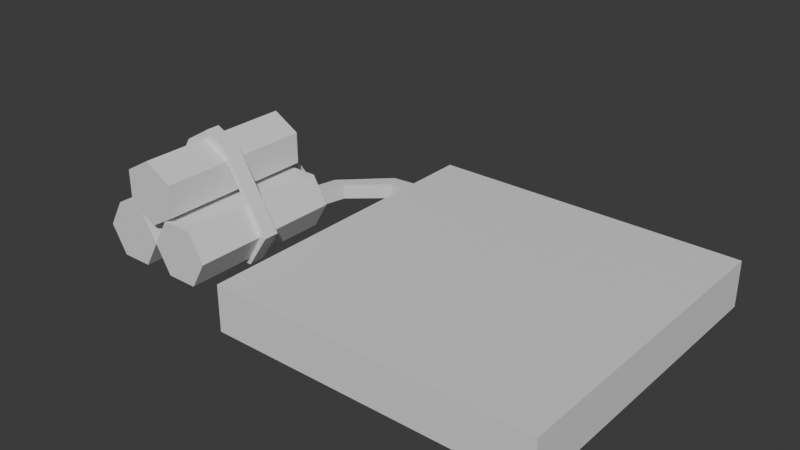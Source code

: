 # Source: Goldmine.blend  (saved by Blender 4.2.66; exported with 4.5.12 LTS)
import bpy
from mathutils import Matrix  # noqa: F401  (used for matrix-valued properties, if any)

bpy.ops.wm.read_factory_settings(use_empty=True)
scene = bpy.context.scene
scene.name = 'Scene'

# ---- collections
col_collection = bpy.data.collections.new('Collection'); scene.collection.children.link(col_collection)

# ---- materials (node trees are filled in below, after node groups)
mat_material = bpy.data.materials.new('Material')
mat_material.alpha_threshold = 0.0
mat_material.use_transparent_shadow = False
mat_material.roughness = 0.5
mat_material.line_color = (0.0, 0.0, 0.0, 1.0)

# ---- material node trees
mat_material.use_nodes = True; mat_material.node_tree.nodes.clear()
_N = mat_material.node_tree.nodes; _L = mat_material.node_tree.links
n0 = _N.new('ShaderNodeOutputMaterial'); n0.name = 'Material Output'; n0.location = (300, 300)
n1 = _N.new('ShaderNodeBsdfPrincipled'); n1.name = 'Principled BSDF'; n1.location = (10, 300)
n1.inputs[3].default_value = 1.45
_L.new(n1.outputs[0], n0.inputs[0])
n0.is_active_output = True

# ---- world
world_world = bpy.data.worlds.new('World'); scene.world = world_world
world_world.use_nodes = True; world_world.node_tree.nodes.clear()
_N = world_world.node_tree.nodes; _L = world_world.node_tree.links
n0 = _N.new('ShaderNodeOutputWorld'); n0.name = 'World Output'; n0.location = (300, 300)
n1 = _N.new('ShaderNodeBackground'); n1.name = 'Background'; n1.location = (10, 300)
n1.inputs[0].default_value = (0.05088, 0.05088, 0.05088, 1.0)
_L.new(n1.outputs[0], n0.inputs[0])
n0.is_active_output = True
world_world.color = (0.05088, 0.05088, 0.05088)
world_world.sun_shadow_jitter_overblur = 0.0

# ---- meshes
me_cube = bpy.data.meshes.new('Cube')
me_cube.from_pydata([(1.0, 1.0, -0.0005602), (1.0, 1.0, -0.2913), (1.0, -1.0, -0.0005602), (1.0, -1.0, -0.2913), (-1.0, 1.0, -0.0005602), (-1.0, 1.0, -0.2913), (-1.0, -1.0, -0.0005602), (-1.0, -1.0, -0.2913), (-1.427, -0.8197, -0.2538), (-1.427, 0.1803, -0.2538), (-1.327, -0.8197, -0.08062), (-1.327, 0.1803, -0.08062), (-1.427, -0.8197, 0.09259), (-1.427, 0.1803, 0.09259), (-1.627, -0.8197, 0.09259), (-1.627, 0.1803, 0.09259), (-1.727, -0.8197, -0.08062), (-1.727, 0.1803, -0.08062), (-1.627, -0.8197, -0.2538), (-1.627, 0.1803, -0.2538), (-1.829, -0.8197, -0.2556), (-1.829, 0.1803, -0.2556), (-1.729, -0.8197, -0.08241), (-1.729, 0.1803, -0.08241), (-1.829, -0.8197, 0.0908), (-1.829, 0.1803, 0.0908), (-2.029, -0.8197, 0.0908), (-2.029, 0.1803, 0.0908), (-2.129, -0.8197, -0.08241), (-2.129, 0.1803, -0.08241), (-2.029, -0.8197, -0.2556), (-2.029, 0.1803, -0.2556), (-1.732, 0.1803, 0.4357), (-1.732, -0.8197, 0.4357), (-1.559, 0.1803, 0.3357), (-1.559, -0.8197, 0.3357), (-1.559, 0.1803, 0.1357), (-1.559, -0.8197, 0.1357), (-1.732, 0.1803, 0.03569), (-1.732, -0.8197, 0.03569), (-1.905, 0.1803, 0.1357), (-1.905, -0.8197, 0.1357), (-1.905, 0.1803, 0.3357), (-1.905, -0.8197, 0.3357), (-1.346, 0.8279, -0.2811), (-1.346, 0.8279, -0.1811), (-1.396, 0.9145, -0.2811), (-1.396, 0.9145, -0.1811), (-0.9777, 0.8568, -0.2811), (-0.9777, 0.8568, -0.1811), (-0.9777, 0.9568, -0.2811), (-0.9777, 0.9568, -0.1811), (-1.683, 0.6381, -0.2811), (-1.585, 0.6207, -0.2811), (-1.585, 0.6207, -0.1811), (-1.683, 0.6381, -0.1811), (-1.74, 0.3901, -0.2811), (-1.64, 0.3901, -0.2811), (-1.64, 0.3901, -0.1811), (-1.74, 0.3901, -0.1811), (-2.036, -0.38, -0.298), (-2.027, -0.38, -0.2498), (-2.036, -0.28, -0.298), (-2.027, -0.28, -0.2498), (-1.429, -0.38, -0.298), (-1.429, -0.38, -0.2498), (-1.429, -0.28, -0.298), (-1.429, -0.28, -0.2498), (-2.174, -0.38, -0.07682), (-2.125, -0.38, -0.07682), (-2.174, -0.28, -0.07682), (-2.125, -0.28, -0.07682), (-1.286, -0.38, -0.08089), (-1.334, -0.38, -0.08089), (-1.286, -0.28, -0.08089), (-1.334, -0.28, -0.08089), (-1.577, -0.38, 0.3991), (-1.577, -0.38, 0.3419), (-1.577, -0.28, 0.3991), (-1.577, -0.28, 0.3419), (-1.737, -0.38, 0.4812), (-1.737, -0.38, 0.4329), (-1.737, -0.28, 0.4812), (-1.737, -0.28, 0.4329), (-1.898, -0.38, 0.3834), (-1.898, -0.38, 0.3351), (-1.898, -0.28, 0.3834), (-1.898, -0.28, 0.3351), (-1.736, -0.38, 0.4801), (-1.736, -0.38, 0.4319), (-1.736, -0.28, 0.4801), (-1.736, -0.28, 0.4319), (-1.971, 0.1607, -0.1305), (-1.871, 0.1607, -0.1305), (-1.871, 0.1607, -0.03048), (-1.971, 0.1607, -0.03048), (-1.551, 0.1549, -0.1401), (-1.551, 0.1549, -0.04007), (-1.734, 0.3931, -0.2783), (-1.734, 0.3931, -0.1783), (-1.451, 0.1549, -0.1401), (-1.451, 0.1549, -0.04007), (-1.634, 0.3931, -0.2783), (-1.634, 0.3931, -0.1783), (-1.776, 0.1632, 0.1773), (-1.776, 0.1632, 0.2773), (-1.731, 0.4363, -0.2784), (-1.731, 0.4363, -0.1784), (-1.676, 0.1632, 0.1773), (-1.676, 0.1632, 0.2773), (-1.631, 0.4363, -0.2784), (-1.631, 0.4363, -0.1784)], [], [(4, 2, 0), (2, 7, 3), (6, 5, 7), (1, 7, 5), (0, 3, 1), (4, 1, 5), (9, 10, 8), (11, 12, 10), (33, 34, 32), (21, 22, 20), (13, 14, 12), (15, 16, 14), (17, 15, 13), (17, 18, 16), (25, 26, 24), (23, 24, 22), (19, 8, 18), (16, 18, 10), (27, 28, 26), (31, 29, 27), (29, 30, 28), (37, 38, 36), (35, 36, 34), (31, 20, 30), (22, 24, 28), (39, 40, 38), (41, 39, 37), (40, 43, 42), (43, 32, 42), (42, 32, 34), (45, 53, 44), (47, 50, 46), (51, 48, 50), (49, 44, 48), (50, 44, 46), (51, 45, 49), (52, 57, 56), (47, 54, 45), (46, 53, 52), (46, 55, 47), (59, 94, 58), (52, 59, 55), (54, 57, 53), (55, 58, 54), (63, 69, 61), (63, 66, 62), (65, 72, 73), (64, 61, 60), (66, 60, 62), (63, 65, 67), (69, 87, 85), (62, 68, 70), (63, 70, 71), (61, 68, 60), (74, 79, 78), (66, 72, 64), (67, 73, 75), (67, 74, 66), (76, 81, 77), (72, 77, 73), (74, 76, 72), (73, 79, 75), (82, 81, 80), (78, 80, 76), (77, 83, 79), (78, 83, 82), (86, 91, 87), (68, 86, 70), (70, 87, 71), (68, 85, 84), (89, 90, 88), (84, 89, 88), (87, 89, 85), (84, 90, 86), (94, 92, 93), (56, 93, 92), (59, 92, 95), (58, 93, 57), (96, 99, 98), (99, 102, 98), (103, 100, 102), (101, 96, 100), (102, 96, 98), (103, 97, 101), (104, 107, 106), (107, 110, 106), (111, 108, 110), (109, 104, 108), (106, 108, 104), (107, 109, 111), (4, 6, 2), (2, 6, 7), (6, 4, 5), (1, 3, 7), (0, 2, 3), (4, 0, 1), (9, 11, 10), (11, 13, 12), (33, 35, 34), (21, 23, 22), (13, 15, 14), (15, 17, 16), (13, 11, 9), (9, 19, 13), (19, 17, 13), (17, 19, 18), (25, 27, 26), (23, 25, 24), (19, 9, 8), (18, 8, 10), (10, 12, 14), (14, 16, 10), (27, 29, 28), (27, 25, 31), (25, 23, 31), (23, 21, 31), (29, 31, 30), (37, 39, 38), (35, 37, 36), (31, 21, 20), (24, 26, 28), (28, 30, 20), (20, 22, 28), (39, 41, 40), (37, 35, 41), (35, 33, 41), (33, 43, 41), (40, 41, 43), (43, 33, 32), (34, 36, 42), (36, 38, 42), (38, 40, 42), (45, 54, 53), (47, 51, 50), (51, 49, 48), (49, 45, 44), (50, 48, 44), (51, 47, 45), (52, 53, 57), (47, 55, 54), (46, 44, 53), (46, 52, 55), (59, 95, 94), (52, 56, 59), (54, 58, 57), (55, 59, 58), (63, 71, 69), (63, 67, 66), (65, 64, 72), (64, 65, 61), (66, 64, 60), (63, 61, 65), (69, 71, 87), (62, 60, 68), (63, 62, 70), (61, 69, 68), (74, 75, 79), (66, 74, 72), (67, 65, 73), (67, 75, 74), (76, 80, 81), (72, 76, 77), (74, 78, 76), (73, 77, 79), (82, 83, 81), (78, 82, 80), (77, 81, 83), (78, 79, 83), (86, 90, 91), (68, 84, 86), (70, 86, 87), (68, 69, 85), (89, 91, 90), (84, 85, 89), (87, 91, 89), (84, 88, 90), (94, 95, 92), (56, 57, 93), (59, 56, 92), (58, 94, 93), (96, 97, 99), (99, 103, 102), (103, 101, 100), (101, 97, 96), (102, 100, 96), (103, 99, 97), (104, 105, 107), (107, 111, 110), (111, 109, 108), (109, 105, 104), (106, 110, 108), (107, 105, 109)])
_uv = me_cube.uv_layers.new(name='UVMap')
_uv.uv.foreach_set('vector', [0.875, 0.5, 0.625, 0.75, 0.625, 0.5, 0.625, 0.75, 0.375, 1.0, 0.375, 0.75, 0.625, 0.0, 0.375, 0.25, 0.375, 0.0, 0.375, 0.5, 0.125, 0.75, 0.125, 0.5, 0.625, 0.5, 0.375, 0.75, 0.375, 0.5, 0.625, 0.25, 0.375, 0.5, 0.375, 0.25, 1.0, 1.0, 0.8333, 0.5, 1.0, 0.5, 0.8333, 1.0, 0.6667, 0.5, 0.8333, 0.5, 1.0, 1.0, 0.8333, 0.5, 1.0, 0.5, 1.0, 1.0, 0.8333, 0.5, 1.0, 0.5, 0.6667, 1.0, 0.5, 0.5, 0.6667, 0.5, 0.5, 1.0, 0.3333, 0.5, 0.5, 0.5, 0.04215, 0.13, 0.25, 0.01, 0.4578, 0.13, 0.3333, 1.0, 0.1667, 0.5, 0.3333, 0.5, 0.8333, 1.0, 0.6667, 0.5, 0.8333, 0.5, 0.6667, 1.0, 0.5, 0.5, 0.6667, 0.5, 0.1667, 1.0, -8.941e-08, 0.5, 0.1667, 0.5, 0.5422, 0.13, 0.5422, 0.37, 0.9578, 0.37, 0.5, 1.0, 0.3333, 0.5, 0.5, 0.5, 0.04215, 0.37, 0.04215, 0.13, 0.25, 0.01, 0.3333, 1.0, 0.1667, 0.5, 0.3333, 0.5, 0.8333, 1.0, 0.6667, 0.5, 0.8333, 0.5, 0.6667, 1.0, 0.5, 0.5, 0.6667, 0.5, 0.1667, 1.0, -8.941e-08, 0.5, 0.1667, 0.5, 0.9578, 0.37, 0.9578, 0.13, 0.5422, 0.13, 0.5, 1.0, 0.3333, 0.5, 0.5, 0.5, 0.04215, 0.13, 0.25, 0.01, 0.4578, 0.13, 0.3333, 0.5, 0.1667, 1.0, 0.1667, 0.5, 0.1667, 1.0, -8.941e-08, 0.5, 0.1667, 0.5, 0.5422, 0.37, 0.75, 0.49, 0.9578, 0.37, 0.625, 1.0, 0.375, 1.0, 0.375, 1.0, 0.625, 0.25, 0.375, 0.5, 0.375, 0.25, 0.625, 0.5, 0.375, 0.75, 0.375, 0.5, 0.625, 0.75, 0.375, 1.0, 0.375, 0.75, 0.375, 0.5, 0.125, 0.75, 0.125, 0.5, 0.625, 0.5, 0.875, 0.75, 0.625, 0.75, 0.125, 0.5, 0.125, 0.75, 0.125, 0.5, 0.875, 0.5, 0.875, 0.75, 0.875, 0.75, 0.125, 0.5, 0.125, 0.75, 0.125, 0.5, 0.375, 0.25, 0.625, 0.25, 0.625, 0.25, 0.875, 0.5, 0.875, 0.75, 0.875, 0.75, 0.375, 0.25, 0.625, 0.25, 0.625, 0.25, 0.625, 1.0, 0.375, 1.0, 0.375, 1.0, 0.875, 0.5, 0.875, 0.75, 0.875, 0.75, 0.875, 0.5, 0.875, 0.75, 0.875, 0.75, 0.625, 0.25, 0.375, 0.5, 0.375, 0.25, 0.625, 0.75, 0.375, 0.75, 0.625, 0.75, 0.375, 0.75, 0.625, 1.0, 0.375, 1.0, 0.375, 0.5, 0.125, 0.75, 0.125, 0.5, 0.875, 0.5, 0.625, 0.75, 0.625, 0.5, 0.875, 0.75, 0.875, 0.5, 0.875, 0.75, 0.125, 0.5, 0.125, 0.75, 0.125, 0.5, 0.625, 0.25, 0.375, 0.25, 0.625, 0.25, 0.625, 1.0, 0.375, 1.0, 0.375, 1.0, 0.375, 0.5, 0.625, 0.5, 0.375, 0.5, 0.375, 0.5, 0.375, 0.75, 0.375, 0.75, 0.625, 0.5, 0.625, 0.75, 0.625, 0.5, 0.625, 0.5, 0.375, 0.5, 0.375, 0.5, 0.375, 0.75, 0.625, 0.75, 0.625, 0.75, 0.375, 0.75, 0.625, 0.75, 0.625, 0.75, 0.375, 0.5, 0.375, 0.75, 0.375, 0.75, 0.625, 0.75, 0.625, 0.5, 0.625, 0.5, 0.375, 0.5, 0.625, 0.75, 0.375, 0.75, 0.375, 0.5, 0.375, 0.75, 0.375, 0.75, 0.625, 0.75, 0.625, 0.5, 0.625, 0.5, 0.375, 0.5, 0.625, 0.5, 0.375, 0.5, 0.375, 0.25, 0.625, 0.25, 0.625, 0.25, 0.125, 0.75, 0.125, 0.5, 0.125, 0.5, 0.375, 0.25, 0.625, 0.25, 0.625, 0.25, 0.375, 1.0, 0.625, 1.0, 0.375, 1.0, 0.625, 0.0, 0.375, 0.25, 0.375, 0.0, 0.375, 1.0, 0.625, 1.0, 0.375, 1.0, 0.875, 0.5, 0.875, 0.75, 0.875, 0.75, 0.125, 0.75, 0.125, 0.5, 0.125, 0.5, 0.625, 0.0, 0.375, 0.25, 0.375, 0.0, 0.125, 0.5, 0.125, 0.75, 0.125, 0.5, 0.625, 0.25, 0.375, 0.25, 0.625, 0.25, 0.625, 1.0, 0.375, 1.0, 0.375, 1.0, 0.375, 0.0, 0.625, 0.25, 0.375, 0.25, 0.625, 0.25, 0.375, 0.5, 0.375, 0.25, 0.625, 0.5, 0.375, 0.75, 0.375, 0.5, 0.625, 0.75, 0.375, 1.0, 0.375, 0.75, 0.375, 0.5, 0.125, 0.75, 0.125, 0.5, 0.625, 0.5, 0.875, 0.75, 0.625, 0.75, 0.375, 0.0, 0.625, 0.25, 0.375, 0.25, 0.625, 0.25, 0.375, 0.5, 0.375, 0.25, 0.625, 0.5, 0.375, 0.75, 0.375, 0.5, 0.625, 0.75, 0.375, 1.0, 0.375, 0.75, 0.125, 0.5, 0.375, 0.75, 0.125, 0.75, 0.875, 0.5, 0.625, 0.75, 0.625, 0.5, 0.875, 0.5, 0.875, 0.75, 0.625, 0.75, 0.625, 0.75, 0.625, 1.0, 0.375, 1.0, 0.625, 0.0, 0.625, 0.25, 0.375, 0.25, 0.375, 0.5, 0.375, 0.75, 0.125, 0.75, 0.625, 0.5, 0.625, 0.75, 0.375, 0.75, 0.625, 0.25, 0.625, 0.5, 0.375, 0.5, 1.0, 1.0, 0.8333, 1.0, 0.8333, 0.5, 0.8333, 1.0, 0.6667, 1.0, 0.6667, 0.5, 1.0, 1.0, 0.8333, 1.0, 0.8333, 0.5, 1.0, 1.0, 0.8333, 1.0, 0.8333, 0.5, 0.6667, 1.0, 0.5, 1.0, 0.5, 0.5, 0.5, 1.0, 0.3333, 1.0, 0.3333, 0.5, 0.4578, 0.13, 0.4578, 0.37, 0.25, 0.49, 0.25, 0.49, 0.04215, 0.37, 0.4578, 0.13, 0.04215, 0.37, 0.04215, 0.13, 0.4578, 0.13, 0.3333, 1.0, 0.1667, 1.0, 0.1667, 0.5, 0.8333, 1.0, 0.6667, 1.0, 0.6667, 0.5, 0.6667, 1.0, 0.5, 1.0, 0.5, 0.5, 0.1667, 1.0, -8.941e-08, 1.0, -8.941e-08, 0.5, 0.5422, 0.37, 0.75, 0.49, 0.9578, 0.37, 0.9578, 0.37, 0.9578, 0.13, 0.75, 0.01, 0.75, 0.01, 0.5422, 0.13, 0.9578, 0.37, 0.5, 1.0, 0.3333, 1.0, 0.3333, 0.5, 0.25, 0.01, 0.4578, 0.13, 0.04215, 0.37, 0.4578, 0.13, 0.4578, 0.37, 0.04215, 0.37, 0.4578, 0.37, 0.25, 0.49, 0.04215, 0.37, 0.3333, 1.0, 0.1667, 1.0, 0.1667, 0.5, 0.8333, 1.0, 0.6667, 1.0, 0.6667, 0.5, 0.6667, 1.0, 0.5, 1.0, 0.5, 0.5, 0.1667, 1.0, -8.941e-08, 1.0, -8.941e-08, 0.5, 0.9578, 0.13, 0.75, 0.01, 0.5422, 0.13, 0.5422, 0.13, 0.5422, 0.37, 0.75, 0.49, 0.75, 0.49, 0.9578, 0.37, 0.5422, 0.13, 0.5, 1.0, 0.3333, 1.0, 0.3333, 0.5, 0.4578, 0.13, 0.4578, 0.37, 0.04215, 0.13, 0.4578, 0.37, 0.25, 0.49, 0.04215, 0.13, 0.25, 0.49, 0.04215, 0.37, 0.04215, 0.13, 0.3333, 0.5, 0.3333, 1.0, 0.1667, 1.0, 0.1667, 1.0, -8.941e-08, 1.0, -8.941e-08, 0.5, 0.9578, 0.37, 0.9578, 0.13, 0.5422, 0.37, 0.9578, 0.13, 0.75, 0.01, 0.5422, 0.37, 0.75, 0.01, 0.5422, 0.13, 0.5422, 0.37, 0.625, 1.0, 0.625, 1.0, 0.375, 1.0, 0.625, 0.25, 0.625, 0.5, 0.375, 0.5, 0.625, 0.5, 0.625, 0.75, 0.375, 0.75, 0.625, 0.75, 0.625, 1.0, 0.375, 1.0, 0.375, 0.5, 0.375, 0.75, 0.125, 0.75, 0.625, 0.5, 0.875, 0.5, 0.875, 0.75, 0.125, 0.5, 0.125, 0.75, 0.125, 0.75, 0.875, 0.5, 0.875, 0.5, 0.875, 0.75, 0.125, 0.5, 0.125, 0.75, 0.125, 0.75, 0.375, 0.25, 0.375, 0.25, 0.625, 0.25, 0.875, 0.5, 0.875, 0.5, 0.875, 0.75, 0.375, 0.25, 0.375, 0.25, 0.625, 0.25, 0.625, 1.0, 0.625, 1.0, 0.375, 1.0, 0.875, 0.5, 0.875, 0.5, 0.875, 0.75, 0.875, 0.5, 0.875, 0.5, 0.875, 0.75, 0.625, 0.25, 0.625, 0.5, 0.375, 0.5, 0.625, 0.75, 0.375, 0.75, 0.375, 0.75, 0.375, 0.75, 0.625, 0.75, 0.625, 1.0, 0.375, 0.5, 0.375, 0.75, 0.125, 0.75, 0.875, 0.5, 0.875, 0.75, 0.625, 0.75, 0.875, 0.75, 0.875, 0.5, 0.875, 0.5, 0.125, 0.5, 0.125, 0.75, 0.125, 0.75, 0.625, 0.25, 0.375, 0.25, 0.375, 0.25, 0.625, 1.0, 0.625, 1.0, 0.375, 1.0, 0.375, 0.5, 0.625, 0.5, 0.625, 0.5, 0.375, 0.5, 0.375, 0.5, 0.375, 0.75, 0.625, 0.5, 0.625, 0.75, 0.625, 0.75, 0.625, 0.5, 0.625, 0.5, 0.375, 0.5, 0.375, 0.75, 0.375, 0.75, 0.625, 0.75, 0.375, 0.75, 0.375, 0.75, 0.625, 0.75, 0.375, 0.5, 0.375, 0.5, 0.375, 0.75, 0.625, 0.75, 0.625, 0.75, 0.625, 0.5, 0.375, 0.5, 0.625, 0.5, 0.625, 0.75, 0.375, 0.5, 0.375, 0.5, 0.375, 0.75, 0.625, 0.75, 0.625, 0.75, 0.625, 0.5, 0.375, 0.5, 0.625, 0.5, 0.625, 0.5, 0.375, 0.25, 0.375, 0.25, 0.625, 0.25, 0.125, 0.75, 0.125, 0.75, 0.125, 0.5, 0.375, 0.25, 0.375, 0.25, 0.625, 0.25, 0.375, 1.0, 0.625, 1.0, 0.625, 1.0, 0.625, 0.0, 0.625, 0.25, 0.375, 0.25, 0.375, 1.0, 0.625, 1.0, 0.625, 1.0, 0.875, 0.5, 0.875, 0.5, 0.875, 0.75, 0.125, 0.75, 0.125, 0.75, 0.125, 0.5, 0.625, 0.0, 0.625, 0.25, 0.375, 0.25, 0.125, 0.5, 0.125, 0.75, 0.125, 0.75, 0.625, 0.25, 0.375, 0.25, 0.375, 0.25, 0.625, 1.0, 0.625, 1.0, 0.375, 1.0, 0.375, 0.0, 0.625, 0.0, 0.625, 0.25, 0.625, 0.25, 0.625, 0.5, 0.375, 0.5, 0.625, 0.5, 0.625, 0.75, 0.375, 0.75, 0.625, 0.75, 0.625, 1.0, 0.375, 1.0, 0.375, 0.5, 0.375, 0.75, 0.125, 0.75, 0.625, 0.5, 0.875, 0.5, 0.875, 0.75, 0.375, 0.0, 0.625, 0.0, 0.625, 0.25, 0.625, 0.25, 0.625, 0.5, 0.375, 0.5, 0.625, 0.5, 0.625, 0.75, 0.375, 0.75, 0.625, 0.75, 0.625, 1.0, 0.375, 1.0, 0.125, 0.5, 0.375, 0.5, 0.375, 0.75, 0.875, 0.5, 0.875, 0.75, 0.625, 0.75])
me_cube.materials.append(mat_material)
me_cube.use_mirror_vertex_groups = False
me_cube.update()

# ---- objects
ob_goldmine = bpy.data.objects.new('Goldmine', me_cube)

# ---- transforms, parenting, visibility, modifiers, constraints
ob_goldmine.location = (0.0, 0.0, 0.0)
ob_goldmine.lock_rotations_4d = False
ob_goldmine.empty_display_type = 'ARROWS'
ob_goldmine.lineart.crease_threshold = 0.0

# ---- collection membership
col_collection.objects.link(ob_goldmine)

# ---- scene / render settings (as saved in the file)
scene.frame_start = 1; scene.frame_end = 250; scene.frame_set(1)
scene.render.engine = 'BLENDER_EEVEE_NEXT'
bpy.context.view_layer.update()

# ---- added for rendering (the .blend has no active camera and no usable light): camera, sun
cam_auto = bpy.data.cameras.new('AutoCamera')
cam_auto.lens = 50.0
cam_auto.sensor_width = 36.0
cam_auto.clip_end = 1000.0
ob_auto_camera = bpy.data.objects.new('AutoCamera', cam_auto)
scene.collection.objects.link(ob_auto_camera)
ob_auto_camera.location = (2.95805, -4.2539, 2.92753)
ob_auto_camera.rotation_euler = (1.09748, -7.21219e-08, 0.694738)
scene.camera = ob_auto_camera
light_auto_sun = bpy.data.lights.new('AutoSun', 'SUN')
light_auto_sun.energy = 3.0
light_auto_sun.angle = 0.0523599
ob_auto_sun = bpy.data.objects.new('AutoSun', light_auto_sun)
scene.collection.objects.link(ob_auto_sun)
ob_auto_sun.rotation_euler = (0.872665, 0.174533, 0.523599)
bpy.context.view_layer.update()
